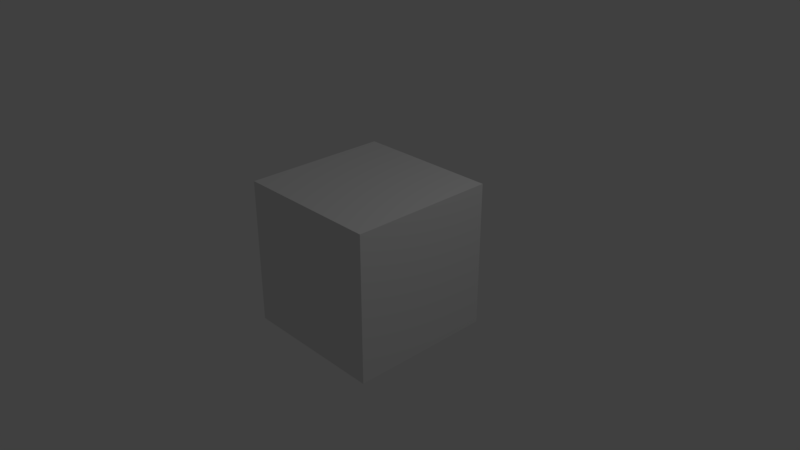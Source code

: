 # Source: startup.blend  (saved by Blender 2.79.0; exported with 4.5.12 LTS)
import bpy
from mathutils import Matrix  # noqa: F401  (used for matrix-valued properties, if any)

bpy.ops.wm.read_factory_settings(use_empty=True)
scene = bpy.context.scene
scene.name = 'Scene'

# ---- collections
col_collection_1 = bpy.data.collections.new('Collection 1'); scene.collection.children.link(col_collection_1)

# ---- materials (node trees are filled in below, after node groups)
mat_material = bpy.data.materials.new('Material')
mat_material.alpha_threshold = 0.0
mat_material.roughness = 0.5
mat_material.line_color = (0.0, 0.0, 0.0, 1.0)

# ---- material node trees

# ---- world
world_world = bpy.data.worlds.new('World'); scene.world = world_world
world_world.color = (0.05088, 0.05088, 0.05088)
world_world.use_sun_shadow = False
world_world.sun_shadow_jitter_overblur = 0.0
world_world.cycles.sampling_method = 'MANUAL'

# ---- cameras
cam_camera = bpy.data.cameras.new('Camera')
cam_camera.clip_end = 100.0
cam_camera.lens = 35.0
cam_camera.sensor_width = 32.0
cam_camera.sensor_height = 18.0
cam_camera.ortho_scale = 7.314
cam_camera.dof.focus_distance = 0.0

# ---- lights
light_lamp = bpy.data.lights.new('Lamp', 'POINT')
light_lamp.transmission_factor = 0.0
light_lamp.cutoff_distance = 30.0
light_lamp.energy = 100.0
light_lamp.shadow_buffer_clip_start = 1.001
light_lamp.shadow_soft_size = 0.1
light_lamp.shadow_maximum_resolution = 0.006
light_lamp.use_absolute_resolution = True

# ---- meshes
me_cube = bpy.data.meshes.new('Cube')
me_cube.from_pydata([(1.0, 1.0, -1.0), (1.0, -1.0, -1.0), (-1.0, -1.0, -1.0), (-1.0, 1.0, -1.0), (1.0, 1.0, 1.0), (1.0, -1.0, 1.0), (-1.0, -1.0, 1.0), (-1.0, 1.0, 1.0)], [], [(0, 1, 2, 3), (4, 7, 6, 5), (0, 4, 5, 1), (1, 5, 6, 2), (2, 6, 7, 3), (4, 0, 3, 7)])
me_cube.materials.append(mat_material)
me_cube.use_remesh_preserve_volume = False
me_cube.use_remesh_preserve_attributes = False
me_cube.use_mirror_vertex_groups = False
me_cube.update()

# ---- objects
ob_cube = bpy.data.objects.new('Cube', me_cube)
ob_lamp = bpy.data.objects.new('Lamp', light_lamp)
ob_camera = bpy.data.objects.new('Camera', cam_camera)

# ---- transforms, parenting, visibility, modifiers, constraints
ob_cube.location = (0.0, 0.0, 0.0)
ob_cube.lock_rotations_4d = False
ob_cube.empty_display_type = 'ARROWS'
ob_cube.lineart.crease_threshold = 0.0
ob_lamp.location = (4.076, 1.005, 5.904)
ob_lamp.rotation_euler = (0.6503, 0.05522, 1.866)
ob_lamp.lock_rotations_4d = False
ob_lamp.empty_display_type = 'ARROWS'
ob_lamp.color = (0.0, 0.0, 0.0, 0.0)
ob_lamp.lineart.crease_threshold = 0.0
ob_camera.location = (7.481, -6.508, 5.344)
ob_camera.rotation_euler = (1.109, 0.0, 0.8149)
ob_camera.lock_rotations_4d = False
ob_camera.empty_display_type = 'ARROWS'
ob_camera.color = (0.0, 0.0, 0.0, 0.0)
ob_camera.display_type = 'WIRE'
ob_camera.lineart.crease_threshold = 0.0

# ---- collection membership
col_collection_1.objects.link(ob_cube)
col_collection_1.objects.link(ob_lamp)
col_collection_1.objects.link(ob_camera)

# ---- scene / render settings (as saved in the file)
scene.camera = ob_camera
scene.frame_start = 1; scene.frame_end = 250; scene.frame_set(1)
scene.render.engine = 'CYCLES'
scene.render.fps = 50
scene.render.dither_intensity = 0.0
scene.cycles.use_denoising = False
scene.cycles.samples = 128
scene.cycles.sampling_pattern = 'TABULATED_SOBOL'
scene.cycles.use_adaptive_sampling = False
scene.cycles.use_light_tree = False
scene.cycles.blur_glossy = 0.0
scene.cycles.sample_clamp_indirect = 0.0
scene.view_settings.view_transform = 'Standard'
bpy.context.view_layer.update()
